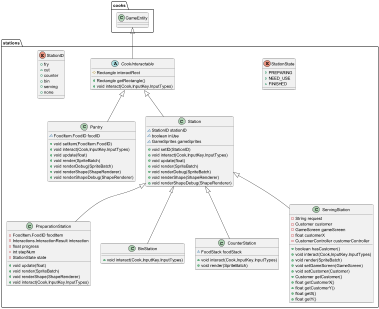

The diagram above was rendered by PlantUML. Its source (embedded in the PNG):
@startuml
class stations.PreparationStation {
- FoodItem.FoodID foodItem
- Interactions.InteractionResult interaction
- float progress
- int stepNum
- StationState state
+ void update(float)
+ void render(SpriteBatch)
+ void renderShape(ShapeRenderer)
+ void interact(Cook,InputKey.InputTypes)
}
enum stations.StationState {
+  PREPARING
+  NEED_USE
+  FINISHED
}
class stations.BinStation {
+ void interact(Cook,InputKey.InputTypes)
}
class stations.CounterStation {
~ FoodStack foodStack
+ void interact(Cook,InputKey.InputTypes)
+ void render(SpriteBatch)
}
abstract class stations.CookInteractable {
# Rectangle interactRect
+ Rectangle getRectangle()
+ void interact(Cook,InputKey.InputTypes)
}
class stations.Pantry {
~ FoodItem.FoodID foodID
+ void setItem(FoodItem.FoodID)
+ void interact(Cook,InputKey.InputTypes)
+ void update(float)
+ void render(SpriteBatch)
+ void renderDebug(SpriteBatch)
+ void renderShape(ShapeRenderer)
+ void renderShapeDebug(ShapeRenderer)
}
class stations.ServingStation {
- String request
- Customer customer
- GameScreen gameScreen
- float customerX
- CustomerController customerController
+ boolean hasCustomer()
+ void interact(Cook,InputKey.InputTypes)
+ void render(SpriteBatch)
+ void setGameScreen(GameScreen)
+ void setCustomer(Customer)
+ Customer getCustomer()
+ float getCustomerX()
+ float getCustomerY()
+ float getX()
+ float getY()
}
class stations.Station {
~ StationID stationID
~ boolean inUse
~ GameSprites gameSprites
+ void setID(StationID)
+ void interact(Cook,InputKey.InputTypes)
+ void update(float)
+ void render(SpriteBatch)
+ void renderDebug(SpriteBatch)
+ void renderShape(ShapeRenderer)
+ void renderShapeDebug(ShapeRenderer)
}
enum stations.StationID {
+  fry
+  cut
+  counter
+  bin
+  serving
+  none
}


stations.Station <|-- stations.PreparationStation
stations.Station <|-- stations.BinStation
stations.Station <|-- stations.CounterStation
cooks.GameEntity <|-- stations.CookInteractable
stations.CookInteractable <|-- stations.Pantry
stations.Station <|-- stations.ServingStation
stations.CookInteractable <|-- stations.Station
@enduml